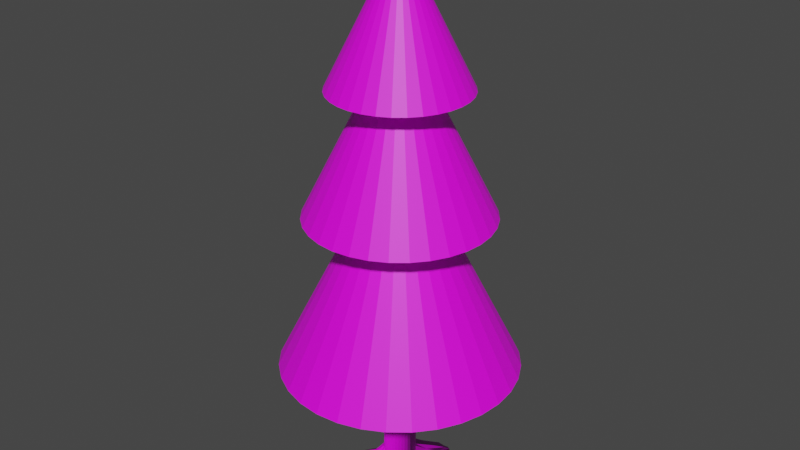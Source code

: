 # Source: tree.blend  (saved by Blender 2.92.15; exported with 4.5.12 LTS)
import bpy
from mathutils import Matrix  # noqa: F401  (used for matrix-valued properties, if any)

bpy.ops.wm.read_factory_settings(use_empty=True)
scene = bpy.context.scene
scene.name = 'Scene'

# ---- collections
col_collection = bpy.data.collections.new('Collection'); scene.collection.children.link(col_collection)

# ---- images (referenced by path relative to the original .blend; pixels are not part of the script)
import os
ASSET_DIR = os.environ.get("B2B_ASSET_DIR", "")  # directory of the original .blend (textures are referenced by path, not embedded)
HERE = os.path.dirname(os.path.abspath(__file__))  # packed textures are extracted next to this script under _unpacked/

def load_image(name, relpath, width, height, colorspace="sRGB"):
    """Load a texture the original file referenced (path relative to the .blend, or extracted next to this script)."""
    p = next((c for c in (os.path.join(HERE, relpath), os.path.join(ASSET_DIR, relpath)) if relpath and os.path.exists(c)), "")
    if p:
        img = bpy.data.images.load(p, check_existing=True)
        img.name = name
    else:  # same state as the original file: an image datablock whose file is absent (Cycles renders it pink)
        img = bpy.data.images.new(name, width, height)
        img.source = "FILE"
        img.filepath = "//" + (relpath or name)
    img.colorspace_settings.name = colorspace
    return img
img_material_001_base_color = load_image('Material.001 Base Color', 'treeTubeTexture.png', 1024, 1024, 'sRGB')
img_material_001_normal = load_image('Material.001 Normal', '', 1024, 1024, 'Non-Color')
img_material_002_base_color = load_image('Material.002 Base Color', 'treeeTexture.png', 1024, 1024, 'sRGB')

# ---- materials (node trees are filled in below, after node groups)
mat_material_001 = bpy.data.materials.new('Material.001')
mat_material_001.use_transparent_shadow = False
mat_material_002 = bpy.data.materials.new('Material.002')
mat_material_002.use_transparent_shadow = False

# ---- material node trees
mat_material_001.use_nodes = True; mat_material_001.node_tree.nodes.clear()
_N = mat_material_001.node_tree.nodes; _L = mat_material_001.node_tree.links
n0 = _N.new('ShaderNodeBsdfPrincipled'); n0.name = 'Principled BSDF'; n0.location = (10, 300)
n0.distribution = 'GGX'
n0.subsurface_method = 'BURLEY'
n0.inputs[3].default_value = 1.45
n0.inputs[27].default_value = (0.0, 0.0, 0.0, 1.0)
n0.inputs[28].default_value = 1.0
n1 = _N.new('ShaderNodeOutputMaterial'); n1.name = 'Material Output'; n1.location = (300, 300)
n2 = _N.new('ShaderNodeTexImage'); n2.name = 'Image Texture'; n2.location = (-280, 280)
n2.image = img_material_001_base_color
n3 = _N.new('ShaderNodeTexImage'); n3.name = 'Image Texture.001'; n3.location = (-480, -160)
n3.image = img_material_001_normal
n4 = _N.new('ShaderNodeNormalMap'); n4.name = 'Normal Map'; n4.location = (-190, -120)
_L.new(n0.outputs[0], n1.inputs[0])
_L.new(n2.outputs[0], n0.inputs[0])
_L.new(n3.outputs[0], n4.inputs[1])
_L.new(n4.outputs[0], n0.inputs[5])
n1.is_active_output = True
mat_material_002.use_nodes = True; mat_material_002.node_tree.nodes.clear()
_N = mat_material_002.node_tree.nodes; _L = mat_material_002.node_tree.links
n0 = _N.new('ShaderNodeBsdfPrincipled'); n0.name = 'Principled BSDF'; n0.location = (10, 300)
n0.distribution = 'GGX'
n0.subsurface_method = 'BURLEY'
n0.inputs[3].default_value = 1.45
n0.inputs[27].default_value = (0.0, 0.0, 0.0, 1.0)
n0.inputs[28].default_value = 1.0
n1 = _N.new('ShaderNodeOutputMaterial'); n1.name = 'Material Output'; n1.location = (300, 300)
n2 = _N.new('ShaderNodeTexImage'); n2.name = 'Image Texture'; n2.location = (-280, 280)
n2.image = img_material_002_base_color
_L.new(n0.outputs[0], n1.inputs[0])
_L.new(n2.outputs[0], n0.inputs[0])
n1.is_active_output = True

# ---- world
world_world = bpy.data.worlds.new('World'); scene.world = world_world
world_world.use_nodes = True; world_world.node_tree.nodes.clear()
_N = world_world.node_tree.nodes; _L = world_world.node_tree.links
n0 = _N.new('ShaderNodeOutputWorld'); n0.name = 'World Output'; n0.location = (300, 300)
n1 = _N.new('ShaderNodeBackground'); n1.name = 'Background'; n1.location = (10, 300)
n1.inputs[0].default_value = (0.05088, 0.05088, 0.05088, 1.0)
_L.new(n1.outputs[0], n0.inputs[0])
n0.is_active_output = True
world_world.color = (0.05088, 0.05088, 0.05088)
world_world.use_sun_shadow = False
world_world.sun_shadow_jitter_overblur = 0.0

# ---- meshes
me_cylinder = bpy.data.meshes.new('Cylinder')
me_cylinder.from_pydata([(1.231, 2.411, -1.0), (0.0, 1.0, 1.0), (1.465, 2.592, -1.0), (0.1951, 0.9808, 1.0), (1.789, 2.64, -1.0), (0.3827, 0.9239, 1.0), (1.962, 2.548, -1.0), (0.5556, 0.8315, 1.0), (2.114, 2.424, -1.0), (0.7071, 0.7071, 1.0), (0.8315, 0.5556, -1.0), (0.8315, 0.5556, 1.0), (0.9239, 0.3827, -1.0), (0.9239, 0.3827, 1.0), (0.9808, 0.1951, -1.0), (0.9808, 0.1951, 1.0), (1.316, -0.1031, -1.0), (1.0, 7.55e-08, 1.0), (2.558, -0.6103, -1.0), (0.9808, -0.1951, 1.0), (2.501, -0.7979, -1.0), (0.9239, -0.3827, 1.0), (1.547, -0.6587, -1.0), (0.8315, -0.5556, 1.0), (1.023, -0.8102, -1.0), (0.7071, -0.7071, 1.0), (0.5556, -0.8315, -1.0), (0.5556, -0.8315, 1.0), (0.3827, -0.9239, -1.0), (0.3827, -0.9239, 1.0), (0.6572, -2.611, -1.0), (0.1951, -0.9808, 1.0), (0.1076, -2.712, -1.0), (-3.258e-07, -1.0, 1.0), (-0.1941, -1.054, -1.0), (-0.1951, -0.9808, 1.0), (-0.5567, -1.222, -1.0), (-0.3827, -0.9239, 1.0), (-1.214, -1.419, -1.0), (-0.5556, -0.8315, 1.0), (-2.105, -1.639, -1.0), (-0.7071, -0.7071, 1.0), (-2.043, -1.453, -1.0), (-0.8315, -0.5556, 1.0), (-1.622, -1.008, -1.0), (-0.9239, -0.3827, 1.0), (-1.176, -0.4958, -1.0), (-0.9808, -0.1951, 1.0), (-1.0, 9.656e-07, -1.0), (-1.0, 9.656e-07, 1.0), (-0.9808, 0.1951, -1.0), (-0.9808, 0.1951, 1.0), (-0.9239, 0.3827, -1.0), (-0.9239, 0.3827, 1.0), (-3.061, 2.117, -1.0), (-0.8315, 0.5556, 1.0), (-2.679, 2.108, -1.0), (-0.7071, 0.7071, 1.0), (-0.5556, 0.8315, -1.0), (-0.5556, 0.8315, 1.0), (0.6173, 1.924, -1.0), (-0.3827, 0.9239, 1.0), (0.8049, 1.981, -1.0), (-0.1951, 0.9808, 1.0), (0.0, 1.0, -0.9218), (0.1951, 0.9808, -0.9218), (0.3827, 0.9239, -0.9218), (0.5556, 0.8315, -0.9218), (0.7071, 0.7071, -0.9218), (0.8315, 0.5556, -0.9218), (0.9239, 0.3827, -0.9218), (0.9808, 0.1951, -0.9218), (1.0, 7.55e-08, -0.9218), (0.9808, -0.1951, -0.9218), (0.9239, -0.3827, -0.9218), (0.8315, -0.5556, -0.9218), (0.7071, -0.7071, -0.9218), (0.5556, -0.8315, -0.9218), (0.3827, -0.9239, -0.9218), (0.1951, -0.9808, -0.9218), (-3.258e-07, -1.0, -0.9218), (-0.1951, -0.9808, -0.9218), (-0.3827, -0.9239, -0.9218), (-0.5556, -0.8315, -0.9218), (-0.7033, -0.7093, -0.9218), (-0.8276, -0.5577, -0.9218), (-0.9239, -0.3827, -0.9218), (-0.9808, -0.1951, -0.9218), (-1.0, 9.656e-07, -0.9218), (-0.9808, 0.1951, -0.9218), (-0.9239, 0.3827, -0.9218), (-0.8315, 0.5556, -0.9218), (-0.7071, 0.7071, -0.9218), (-0.5556, 0.8315, -0.9218), (-0.3827, 0.9239, -0.9218), (-0.1951, 0.9808, -0.9218), (0.9515, 1.82, -0.9574), (1.139, 1.763, -0.9574), (1.312, 1.67, -0.9574), (1.173, 1.255, -0.9667), (0.8315, 0.5556, -0.9609), (0.9239, 0.3827, -0.9609), (0.9808, 0.1951, -0.9609), (1.316, -0.1031, -0.9609), (1.351, -0.3637, -0.9623), (1.294, -0.5512, -0.9623), (1.394, -0.6605, -0.9675), (0.7071, -0.7071, -0.9609), (0.5556, -0.8315, -0.9609), (0.3827, -0.9239, -0.9609), (0.1951, -0.9808, -0.9609), (-3.258e-07, -1.0, -0.9609), (-0.1951, -0.9808, -0.9609), (-0.3827, -0.9239, -0.9609), (-0.7505, -0.9893, -0.9609), (-1.106, -1.019, -0.9609), (-1.23, -0.8674, -0.9609), (-1.119, -0.5405, -0.9609), (-0.9808, -0.1951, -0.9609), (-1.0, 9.656e-07, -0.9609), (-0.9808, 0.1951, -0.9609), (-0.9239, 0.3827, -0.9609), (-1.766, 1.189, -0.9601), (-1.642, 1.341, -0.9601), (-0.5556, 0.8315, -0.9609), (-0.3827, 0.9239, -0.9609), (0.2372, 1.488, -0.9559), (0.5565, 1.61, -0.9527), (1.426, 2.392, -0.9804), (1.613, 2.335, -0.9804), (1.786, 2.242, -0.9804), (1.752, 1.78, -0.9863), (0.8315, 0.5556, -0.9804), (0.9239, 0.3827, -0.9804), (0.9808, 0.1951, -0.9804), (1.316, -0.1031, -0.9804), (2.051, -0.4218, -0.9823), (1.994, -0.6094, -0.9823), (1.547, -0.6587, -0.9804), (1.023, -0.8102, -0.9804), (0.5556, -0.8315, -0.9804), (0.3827, -0.9239, -0.9804), (0.4293, -1.994, -0.9804), (0.2342, -2.013, -0.9804), (-0.1951, -0.9808, -0.9804), (-0.5776, -1.082, -0.9804), (-1.111, -1.166, -0.9804), (-2.105, -1.639, -0.9804), (-2.043, -1.453, -0.9804), (-1.622, -1.008, -0.9804), (-1.176, -0.4958, -0.9804), (-1.0, 9.656e-07, -0.9804), (-0.9808, 0.1951, -0.9804), (-0.9239, 0.3827, -0.9804), (-2.286, 1.539, -0.9804), (-2.161, 1.691, -0.9804), (-0.5556, 0.8315, -0.9804), (0.6173, 1.924, -0.9804), (0.8049, 1.981, -0.9804), (1.231, 2.411, -0.9804)], [], [(64, 1, 3, 65), (65, 3, 5, 66), (66, 5, 7, 67), (67, 7, 9, 68), (68, 9, 11, 69), (69, 11, 13, 70), (70, 13, 15, 71), (71, 15, 17, 72), (72, 17, 19, 73), (73, 19, 21, 74), (74, 21, 23, 75), (75, 23, 25, 76), (76, 25, 27, 77), (77, 27, 29, 78), (78, 29, 31, 79), (79, 31, 33, 80), (80, 33, 35, 81), (81, 35, 37, 82), (82, 37, 39, 83), (83, 39, 41, 84), (84, 41, 43, 85), (85, 43, 45, 86), (86, 45, 47, 87), (87, 47, 49, 88), (88, 49, 51, 89), (89, 51, 53, 90), (90, 53, 55, 91), (91, 55, 57, 92), (92, 57, 59, 93), (93, 59, 61, 94), (3, 1, 63, 61, 59, 57, 55, 53, 51, 49, 47, 45, 43, 41, 39, 37, 35, 33, 31, 29, 27, 25, 23, 21, 19, 17, 15, 13, 11, 9, 7, 5), (94, 61, 63, 95), (95, 63, 1, 64), (0, 2, 4, 6, 8, 10, 12, 14, 16, 18, 20, 22, 24, 26, 28, 30, 32, 34, 36, 38, 40, 42, 44, 46, 48, 50, 52, 54, 56, 58, 60, 62), (126, 95, 64, 127), (125, 94, 95, 126), (124, 93, 94, 125), (123, 92, 93, 124), (122, 91, 92, 123), (121, 90, 91, 122), (120, 89, 90, 121), (119, 88, 89, 120), (118, 87, 88, 119), (117, 86, 87, 118), (116, 85, 86, 117), (115, 84, 85, 116), (114, 83, 84, 115), (113, 82, 83, 114), (112, 81, 82, 113), (111, 80, 81, 112), (110, 79, 80, 111), (109, 78, 79, 110), (108, 77, 78, 109), (107, 76, 77, 108), (106, 75, 76, 107), (105, 74, 75, 106), (104, 73, 74, 105), (103, 72, 73, 104), (102, 71, 72, 103), (101, 70, 71, 102), (100, 69, 70, 101), (99, 68, 69, 100), (98, 67, 68, 99), (97, 66, 67, 98), (96, 65, 66, 97), (127, 64, 65, 96), (159, 127, 96, 128), (128, 96, 97, 129), (129, 97, 98, 130), (130, 98, 99, 131), (131, 99, 100, 132), (132, 100, 101, 133), (133, 101, 102, 134), (134, 102, 103, 135), (135, 103, 104, 136), (136, 104, 105, 137), (137, 105, 106, 138), (138, 106, 107, 139), (139, 107, 108, 140), (140, 108, 109, 141), (141, 109, 110, 142), (142, 110, 111, 143), (143, 111, 112, 144), (144, 112, 113, 145), (145, 113, 114, 146), (146, 114, 115, 147), (147, 115, 116, 148), (148, 116, 117, 149), (149, 117, 118, 150), (150, 118, 119, 151), (151, 119, 120, 152), (152, 120, 121, 153), (153, 121, 122, 154), (154, 122, 123, 155), (155, 123, 124, 156), (156, 124, 125, 157), (157, 125, 126, 158), (158, 126, 127, 159), (62, 158, 159, 0), (60, 157, 158, 62), (58, 156, 157, 60), (56, 155, 156, 58), (54, 154, 155, 56), (52, 153, 154, 54), (50, 152, 153, 52), (48, 151, 152, 50), (46, 150, 151, 48), (44, 149, 150, 46), (42, 148, 149, 44), (40, 147, 148, 42), (38, 146, 147, 40), (36, 145, 146, 38), (34, 144, 145, 36), (32, 143, 144, 34), (30, 142, 143, 32), (28, 141, 142, 30), (26, 140, 141, 28), (24, 139, 140, 26), (22, 138, 139, 24), (20, 137, 138, 22), (18, 136, 137, 20), (16, 135, 136, 18), (14, 134, 135, 16), (12, 133, 134, 14), (10, 132, 133, 12), (8, 131, 132, 10), (6, 130, 131, 8), (4, 129, 130, 6), (2, 128, 129, 4), (0, 159, 128, 2)])
_uv = me_cylinder.uv_layers.new(name='UVMap')
_uv.uv.foreach_set('vector', [1.0, 0.5196, 1.0, 1.0, 0.9688, 1.0, 0.9688, 0.5196, 0.9688, 0.5196, 0.9688, 1.0, 0.9375, 1.0, 0.9375, 0.5196, 0.9375, 0.5196, 0.9375, 1.0, 0.9062, 1.0, 0.9062, 0.5196, 0.9062, 0.5196, 0.9062, 1.0, 0.875, 1.0, 0.875, 0.5196, 0.875, 0.5196, 0.875, 1.0, 0.8438, 1.0, 0.8438, 0.5196, 0.8438, 0.5196, 0.8438, 1.0, 0.8125, 1.0, 0.8125, 0.5196, 0.8125, 0.5196, 0.8125, 1.0, 0.7812, 1.0, 0.7812, 0.5196, 0.7812, 0.5196, 0.7812, 1.0, 0.75, 1.0, 0.75, 0.5196, 0.75, 0.5196, 0.75, 1.0, 0.7188, 1.0, 0.7188, 0.5196, 0.7188, 0.5196, 0.7188, 1.0, 0.6875, 1.0, 0.6875, 0.5196, 0.6875, 0.5196, 0.6875, 1.0, 0.6562, 1.0, 0.6562, 0.5196, 0.6562, 0.5196, 0.6562, 1.0, 0.625, 1.0, 0.625, 0.5196, 0.625, 0.5196, 0.625, 1.0, 0.5938, 1.0, 0.5938, 0.5196, 0.5938, 0.5196, 0.5938, 1.0, 0.5625, 1.0, 0.5625, 0.5196, 0.5625, 0.5196, 0.5625, 1.0, 0.5312, 1.0, 0.5312, 0.5196, 0.5312, 0.5196, 0.5312, 1.0, 0.5, 1.0, 0.5, 0.5196, 0.5, 0.5196, 0.5, 1.0, 0.4688, 1.0, 0.4688, 0.5196, 0.4688, 0.5196, 0.4688, 1.0, 0.4375, 1.0, 0.4375, 0.5196, 0.4375, 0.5196, 0.4375, 1.0, 0.4062, 1.0, 0.4062, 0.5196, 0.4062, 0.5196, 0.4062, 1.0, 0.375, 1.0, 0.375, 0.5196, 0.375, 0.5196, 0.375, 1.0, 0.3438, 1.0, 0.3438, 0.5196, 0.3438, 0.5196, 0.3438, 1.0, 0.3125, 1.0, 0.3125, 0.5196, 0.3125, 0.5196, 0.3125, 1.0, 0.2812, 1.0, 0.2812, 0.5196, 0.2812, 0.5196, 0.2812, 1.0, 0.25, 1.0, 0.25, 0.5196, 0.25, 0.5196, 0.25, 1.0, 0.2188, 1.0, 0.2188, 0.5196, 0.2188, 0.5196, 0.2188, 1.0, 0.1875, 1.0, 0.1875, 0.5196, 0.1875, 0.5196, 0.1875, 1.0, 0.1562, 1.0, 0.1562, 0.5196, 0.1562, 0.5196, 0.1562, 1.0, 0.125, 1.0, 0.125, 0.5196, 0.125, 0.5196, 0.125, 1.0, 0.09375, 1.0, 0.09375, 0.5196, 0.09375, 0.5196, 0.09375, 1.0, 0.0625, 1.0, 0.0625, 0.5196, 0.2968, 0.4854, 0.25, 0.49, 0.2032, 0.4854, 0.1582, 0.4717, 0.1167, 0.4496, 0.08029, 0.4197, 0.05045, 0.3833, 0.02827, 0.3418, 0.01461, 0.2968, 0.01, 0.25, 0.01461, 0.2032, 0.02827, 0.1582, 0.05045, 0.1167, 0.08029, 0.08029, 0.1167, 0.05045, 0.1582, 0.02827, 0.2032, 0.01461, 0.25, 0.01, 0.2968, 0.01461, 0.3418, 0.02827, 0.3833, 0.05045, 0.4197, 0.08029, 0.4496, 0.1167, 0.4717, 0.1582, 0.4854, 0.2032, 0.49, 0.25, 0.4854, 0.2968, 0.4717, 0.3418, 0.4496, 0.3833, 0.4197, 0.4197, 0.3833, 0.4496, 0.3418, 0.4717, 0.0625, 0.5196, 0.0625, 1.0, 0.03125, 1.0, 0.03125, 0.5196, 0.03125, 0.5196, 0.03125, 1.0, 0.0, 1.0, 0.0, 0.5196, 0.75, 0.49, 0.7968, 0.4854, 0.8418, 0.4717, 0.8833, 0.4496, 0.9197, 0.4197, 0.9496, 0.3833, 0.9717, 0.3418, 0.9854, 0.2968, 0.99, 0.25, 0.9854, 0.2032, 0.9717, 0.1582, 0.9496, 0.1167, 0.9197, 0.08029, 0.8833, 0.05045, 0.8418, 0.02827, 0.7968, 0.01461, 0.75, 0.01, 0.7032, 0.01461, 0.6582, 0.02827, 0.6167, 0.05045, 0.5803, 0.08029, 0.5504, 0.1167, 0.5283, 0.1582, 0.5146, 0.2032, 0.51, 0.25, 0.5146, 0.2968, 0.5283, 0.3418, 0.5504, 0.3833, 0.5803, 0.4197, 0.6167, 0.4496, 0.6582, 0.4717, 0.7032, 0.4854, 0.03125, 0.5098, 0.03125, 0.5196, 0.0, 0.5196, 0.0, 0.5098, 0.0625, 0.5098, 0.0625, 0.5196, 0.03125, 0.5196, 0.03125, 0.5098, 0.09375, 0.5098, 0.09375, 0.5196, 0.0625, 0.5196, 0.0625, 0.5098, 0.125, 0.5098, 0.125, 0.5196, 0.09375, 0.5196, 0.09375, 0.5098, 0.1562, 0.5098, 0.1562, 0.5196, 0.125, 0.5196, 0.125, 0.5098, 0.1875, 0.5098, 0.1875, 0.5196, 0.1562, 0.5196, 0.1562, 0.5098, 0.2188, 0.5098, 0.2188, 0.5196, 0.1875, 0.5196, 0.1875, 0.5098, 0.25, 0.5098, 0.25, 0.5196, 0.2188, 0.5196, 0.2188, 0.5098, 0.2812, 0.5098, 0.2812, 0.5196, 0.25, 0.5196, 0.25, 0.5098, 0.3125, 0.5098, 0.3125, 0.5196, 0.2812, 0.5196, 0.2812, 0.5098, 0.3438, 0.5098, 0.3438, 0.5196, 0.3125, 0.5196, 0.3125, 0.5098, 0.375, 0.5098, 0.375, 0.5196, 0.3438, 0.5196, 0.3438, 0.5098, 0.4062, 0.5098, 0.4062, 0.5196, 0.375, 0.5196, 0.375, 0.5098, 0.4375, 0.5098, 0.4375, 0.5196, 0.4062, 0.5196, 0.4062, 0.5098, 0.4688, 0.5098, 0.4688, 0.5196, 0.4375, 0.5196, 0.4375, 0.5098, 0.5, 0.5098, 0.5, 0.5196, 0.4688, 0.5196, 0.4688, 0.5098, 0.5312, 0.5098, 0.5312, 0.5196, 0.5, 0.5196, 0.5, 0.5098, 0.5625, 0.5098, 0.5625, 0.5196, 0.5312, 0.5196, 0.5312, 0.5098, 0.5938, 0.5098, 0.5938, 0.5196, 0.5625, 0.5196, 0.5625, 0.5098, 0.625, 0.5098, 0.625, 0.5196, 0.5938, 0.5196, 0.5938, 0.5098, 0.6562, 0.5098, 0.6562, 0.5196, 0.625, 0.5196, 0.625, 0.5098, 0.6875, 0.5098, 0.6875, 0.5196, 0.6562, 0.5196, 0.6562, 0.5098, 0.7188, 0.5098, 0.7188, 0.5196, 0.6875, 0.5196, 0.6875, 0.5098, 0.75, 0.5098, 0.75, 0.5196, 0.7188, 0.5196, 0.7188, 0.5098, 0.7812, 0.5098, 0.7812, 0.5196, 0.75, 0.5196, 0.75, 0.5098, 0.8125, 0.5098, 0.8125, 0.5196, 0.7812, 0.5196, 0.7812, 0.5098, 0.8438, 0.5098, 0.8438, 0.5196, 0.8125, 0.5196, 0.8125, 0.5098, 0.875, 0.5098, 0.875, 0.5196, 0.8438, 0.5196, 0.8438, 0.5098, 0.9062, 0.5098, 0.9062, 0.5196, 0.875, 0.5196, 0.875, 0.5098, 0.9375, 0.5098, 0.9375, 0.5196, 0.9062, 0.5196, 0.9062, 0.5098, 0.9688, 0.5098, 0.9688, 0.5196, 0.9375, 0.5196, 0.9375, 0.5098, 1.0, 0.5098, 1.0, 0.5196, 0.9688, 0.5196, 0.9688, 0.5098, 1.0, 0.5049, 1.0, 0.5098, 0.9688, 0.5098, 0.9688, 0.5049, 0.9688, 0.5049, 0.9688, 0.5098, 0.9375, 0.5098, 0.9375, 0.5049, 0.9375, 0.5049, 0.9375, 0.5098, 0.9062, 0.5098, 0.9062, 0.5049, 0.9062, 0.5049, 0.9062, 0.5098, 0.875, 0.5098, 0.875, 0.5049, 0.875, 0.5049, 0.875, 0.5098, 0.8438, 0.5098, 0.8438, 0.5049, 0.8438, 0.5049, 0.8438, 0.5098, 0.8125, 0.5098, 0.8125, 0.5049, 0.8125, 0.5049, 0.8125, 0.5098, 0.7812, 0.5098, 0.7812, 0.5049, 0.7812, 0.5049, 0.7812, 0.5098, 0.75, 0.5098, 0.75, 0.5049, 0.75, 0.5049, 0.75, 0.5098, 0.7188, 0.5098, 0.7188, 0.5049, 0.7188, 0.5049, 0.7188, 0.5098, 0.6875, 0.5098, 0.6875, 0.5049, 0.6875, 0.5049, 0.6875, 0.5098, 0.6562, 0.5098, 0.6562, 0.5049, 0.6562, 0.5049, 0.6562, 0.5098, 0.625, 0.5098, 0.625, 0.5049, 0.625, 0.5049, 0.625, 0.5098, 0.5938, 0.5098, 0.5938, 0.5049, 0.5938, 0.5049, 0.5938, 0.5098, 0.5625, 0.5098, 0.5625, 0.5049, 0.5625, 0.5049, 0.5625, 0.5098, 0.5312, 0.5098, 0.5312, 0.5049, 0.5312, 0.5049, 0.5312, 0.5098, 0.5, 0.5098, 0.5, 0.5049, 0.5, 0.5049, 0.5, 0.5098, 0.4688, 0.5098, 0.4688, 0.5049, 0.4688, 0.5049, 0.4688, 0.5098, 0.4375, 0.5098, 0.4375, 0.5049, 0.4375, 0.5049, 0.4375, 0.5098, 0.4062, 0.5098, 0.4062, 0.5049, 0.4062, 0.5049, 0.4062, 0.5098, 0.375, 0.5098, 0.375, 0.5049, 0.375, 0.5049, 0.375, 0.5098, 0.3438, 0.5098, 0.3438, 0.5049, 0.3438, 0.5049, 0.3438, 0.5098, 0.3125, 0.5098, 0.3125, 0.5049, 0.3125, 0.5049, 0.3125, 0.5098, 0.2812, 0.5098, 0.2812, 0.5049, 0.2812, 0.5049, 0.2812, 0.5098, 0.25, 0.5098, 0.25, 0.5049, 0.25, 0.5049, 0.25, 0.5098, 0.2188, 0.5098, 0.2188, 0.5049, 0.2188, 0.5049, 0.2188, 0.5098, 0.1875, 0.5098, 0.1875, 0.5049, 0.1875, 0.5049, 0.1875, 0.5098, 0.1562, 0.5098, 0.1562, 0.5049, 0.1562, 0.5049, 0.1562, 0.5098, 0.125, 0.5098, 0.125, 0.5049, 0.125, 0.5049, 0.125, 0.5098, 0.09375, 0.5098, 0.09375, 0.5049, 0.09375, 0.5049, 0.09375, 0.5098, 0.0625, 0.5098, 0.0625, 0.5049, 0.0625, 0.5049, 0.0625, 0.5098, 0.03125, 0.5098, 0.03125, 0.5049, 0.03125, 0.5049, 0.03125, 0.5098, 0.0, 0.5098, 0.0, 0.5049, 0.03125, 0.5, 0.03125, 0.5049, 0.0, 0.5049, 0.0, 0.5, 0.0625, 0.5, 0.0625, 0.5049, 0.03125, 0.5049, 0.03125, 0.5, 0.09375, 0.5, 0.09375, 0.5049, 0.0625, 0.5049, 0.0625, 0.5, 0.125, 0.5, 0.125, 0.5049, 0.09375, 0.5049, 0.09375, 0.5, 0.1562, 0.5, 0.1562, 0.5049, 0.125, 0.5049, 0.125, 0.5, 0.1875, 0.5, 0.1875, 0.5049, 0.1562, 0.5049, 0.1562, 0.5, 0.2188, 0.5, 0.2188, 0.5049, 0.1875, 0.5049, 0.1875, 0.5, 0.25, 0.5, 0.25, 0.5049, 0.2188, 0.5049, 0.2188, 0.5, 0.2812, 0.5, 0.2812, 0.5049, 0.25, 0.5049, 0.25, 0.5, 0.3125, 0.5, 0.3125, 0.5049, 0.2812, 0.5049, 0.2812, 0.5, 0.3438, 0.5, 0.3438, 0.5049, 0.3125, 0.5049, 0.3125, 0.5, 0.375, 0.5, 0.375, 0.5049, 0.3438, 0.5049, 0.3438, 0.5, 0.4062, 0.5, 0.4062, 0.5049, 0.375, 0.5049, 0.375, 0.5, 0.4375, 0.5, 0.4375, 0.5049, 0.4062, 0.5049, 0.4062, 0.5, 0.4688, 0.5, 0.4688, 0.5049, 0.4375, 0.5049, 0.4375, 0.5, 0.5, 0.5, 0.5, 0.5049, 0.4688, 0.5049, 0.4688, 0.5, 0.5312, 0.5, 0.5312, 0.5049, 0.5, 0.5049, 0.5, 0.5, 0.5625, 0.5, 0.5625, 0.5049, 0.5312, 0.5049, 0.5312, 0.5, 0.5938, 0.5, 0.5938, 0.5049, 0.5625, 0.5049, 0.5625, 0.5, 0.625, 0.5, 0.625, 0.5049, 0.5938, 0.5049, 0.5938, 0.5, 0.6562, 0.5, 0.6562, 0.5049, 0.625, 0.5049, 0.625, 0.5, 0.6875, 0.5, 0.6875, 0.5049, 0.6562, 0.5049, 0.6562, 0.5, 0.7188, 0.5, 0.7188, 0.5049, 0.6875, 0.5049, 0.6875, 0.5, 0.75, 0.5, 0.75, 0.5049, 0.7188, 0.5049, 0.7188, 0.5, 0.7812, 0.5, 0.7812, 0.5049, 0.75, 0.5049, 0.75, 0.5, 0.8125, 0.5, 0.8125, 0.5049, 0.7812, 0.5049, 0.7812, 0.5, 0.8438, 0.5, 0.8438, 0.5049, 0.8125, 0.5049, 0.8125, 0.5, 0.875, 0.5, 0.875, 0.5049, 0.8438, 0.5049, 0.8438, 0.5, 0.9062, 0.5, 0.9062, 0.5049, 0.875, 0.5049, 0.875, 0.5, 0.9375, 0.5, 0.9375, 0.5049, 0.9062, 0.5049, 0.9062, 0.5, 0.9688, 0.5, 0.9688, 0.5049, 0.9375, 0.5049, 0.9375, 0.5, 1.0, 0.5, 1.0, 0.5049, 0.9688, 0.5049, 0.9688, 0.5])
me_cylinder.materials.append(mat_material_001)
me_cylinder.use_remesh_fix_poles = True
me_cylinder.use_remesh_preserve_attributes = False
me_cylinder.use_mirror_vertex_groups = False
me_cylinder.update()
me_cone_002 = bpy.data.meshes.new('Cone.002')
me_cone_002.from_pydata([(0.0, 1.0, -1.0), (0.1951, 0.9808, -1.0), (0.3827, 0.9239, -1.0), (0.5556, 0.8315, -1.0), (0.7071, 0.7071, -1.0), (0.8315, 0.5556, -1.0), (0.9239, 0.3827, -1.0), (0.9808, 0.1951, -1.0), (1.0, 7.55e-08, -1.0), (0.9808, -0.1951, -1.0), (0.9239, -0.3827, -1.0), (0.8315, -0.5556, -1.0), (0.7071, -0.7071, -1.0), (0.5556, -0.8315, -1.0), (0.3827, -0.9239, -1.0), (0.1951, -0.9808, -1.0), (-3.258e-07, -1.0, -1.0), (-0.1951, -0.9808, -1.0), (-0.3827, -0.9239, -1.0), (-0.5556, -0.8315, -1.0), (-0.7071, -0.7071, -1.0), (-0.8315, -0.5556, -1.0), (-0.9239, -0.3827, -1.0), (-0.9808, -0.1951, -1.0), (-1.0, 9.656e-07, -1.0), (-0.9808, 0.1951, -1.0), (-0.9239, 0.3827, -1.0), (-0.8315, 0.5556, -1.0), (-0.7071, 0.7071, -1.0), (-0.5556, 0.8315, -1.0), (-0.3827, 0.9239, -1.0), (-0.1951, 0.9808, -1.0), (0.0, 0.0, 1.0), (0.0, 1.755, -5.135), (0.3423, 1.721, -5.135), (0.6715, 1.621, -5.135), (0.9749, 1.459, -5.135), (1.241, 1.241, -5.135), (1.459, 0.9749, -5.135), (1.621, 0.6715, -5.135), (1.721, 0.3423, -5.135), (1.755, 1.325e-07, -5.135), (1.721, -0.3423, -5.135), (1.621, -0.6715, -5.135), (1.459, -0.9749, -5.135), (1.241, -1.241, -5.135), (0.9749, -1.459, -5.135), (0.6715, -1.621, -5.135), (0.3423, -1.721, -5.135), (-5.718e-07, -1.755, -5.135), (-0.3423, -1.721, -5.135), (-0.6715, -1.621, -5.135), (-0.9749, -1.459, -5.135), (-1.241, -1.241, -5.135), (-1.459, -0.9749, -5.135), (-1.621, -0.6715, -5.135), (-1.721, -0.3423, -5.135), (-1.755, 1.694e-06, -5.135), (-1.721, 0.3423, -5.135), (-1.621, 0.6715, -5.135), (-1.459, 0.9749, -5.135), (-1.241, 1.241, -5.135), (-0.9749, 1.459, -5.135), (-0.6715, 1.621, -5.135), (-0.3423, 1.721, -5.135), (0.0, 0.0, -1.626), (0.0, 1.356, -2.805), (0.2646, 1.33, -2.805), (0.519, 1.253, -2.805), (0.7535, 1.128, -2.805), (0.959, 0.959, -2.805), (1.128, 0.7535, -2.805), (1.253, 0.519, -2.805), (1.33, 0.2646, -2.805), (1.356, 1.024e-07, -2.805), (1.33, -0.2646, -2.805), (1.253, -0.519, -2.805), (1.128, -0.7535, -2.805), (0.959, -0.959, -2.805), (0.7535, -1.128, -2.805), (0.519, -1.253, -2.805), (0.2646, -1.33, -2.805), (-4.419e-07, -1.356, -2.805), (-0.2646, -1.33, -2.805), (-0.519, -1.253, -2.805), (-0.7535, -1.128, -2.805), (-0.959, -0.959, -2.805), (-1.128, -0.7535, -2.805), (-1.253, -0.519, -2.805), (-1.33, -0.2646, -2.805), (-1.356, 1.31e-06, -2.805), (-1.33, 0.2646, -2.805), (-1.253, 0.519, -2.805), (-1.128, 0.7535, -2.805), (-0.959, 0.959, -2.805), (-0.7535, 1.128, -2.805), (-0.519, 1.253, -2.805), (-0.2646, 1.33, -2.805), (0.0, 0.0, -0.09248)], [], [(0, 32, 1), (1, 32, 2), (2, 32, 3), (3, 32, 4), (4, 32, 5), (5, 32, 6), (6, 32, 7), (7, 32, 8), (8, 32, 9), (9, 32, 10), (10, 32, 11), (11, 32, 12), (12, 32, 13), (13, 32, 14), (14, 32, 15), (15, 32, 16), (16, 32, 17), (17, 32, 18), (18, 32, 19), (19, 32, 20), (20, 32, 21), (21, 32, 22), (22, 32, 23), (23, 32, 24), (24, 32, 25), (25, 32, 26), (26, 32, 27), (27, 32, 28), (28, 32, 29), (29, 32, 30), (0, 1, 2, 3, 4, 5, 6, 7, 8, 9, 10, 11, 12, 13, 14, 15, 16, 17, 18, 19, 20, 21, 22, 23, 24, 25, 26, 27, 28, 29, 30, 31), (30, 32, 31), (31, 32, 0), (33, 65, 34), (34, 65, 35), (35, 65, 36), (36, 65, 37), (37, 65, 38), (38, 65, 39), (39, 65, 40), (40, 65, 41), (41, 65, 42), (42, 65, 43), (43, 65, 44), (44, 65, 45), (45, 65, 46), (46, 65, 47), (47, 65, 48), (48, 65, 49), (49, 65, 50), (50, 65, 51), (51, 65, 52), (52, 65, 53), (53, 65, 54), (54, 65, 55), (55, 65, 56), (56, 65, 57), (57, 65, 58), (58, 65, 59), (59, 65, 60), (60, 65, 61), (61, 65, 62), (62, 65, 63), (33, 34, 35, 36, 37, 38, 39, 40, 41, 42, 43, 44, 45, 46, 47, 48, 49, 50, 51, 52, 53, 54, 55, 56, 57, 58, 59, 60, 61, 62, 63, 64), (63, 65, 64), (64, 65, 33), (66, 98, 67), (67, 98, 68), (68, 98, 69), (69, 98, 70), (70, 98, 71), (71, 98, 72), (72, 98, 73), (73, 98, 74), (74, 98, 75), (75, 98, 76), (76, 98, 77), (77, 98, 78), (78, 98, 79), (79, 98, 80), (80, 98, 81), (81, 98, 82), (82, 98, 83), (83, 98, 84), (84, 98, 85), (85, 98, 86), (86, 98, 87), (87, 98, 88), (88, 98, 89), (89, 98, 90), (90, 98, 91), (91, 98, 92), (92, 98, 93), (93, 98, 94), (94, 98, 95), (95, 98, 96), (66, 67, 68, 69, 70, 71, 72, 73, 74, 75, 76, 77, 78, 79, 80, 81, 82, 83, 84, 85, 86, 87, 88, 89, 90, 91, 92, 93, 94, 95, 96, 97), (96, 98, 97), (97, 98, 66)])
_uv = me_cone_002.uv_layers.new(name='UVMap')
_uv.uv.foreach_set('vector', [0.25, 0.49, 0.25, 0.25, 0.2968, 0.4854, 0.2968, 0.4854, 0.25, 0.25, 0.3418, 0.4717, 0.3418, 0.4717, 0.25, 0.25, 0.3833, 0.4496, 0.3833, 0.4496, 0.25, 0.25, 0.4197, 0.4197, 0.4197, 0.4197, 0.25, 0.25, 0.4496, 0.3833, 0.4496, 0.3833, 0.25, 0.25, 0.4717, 0.3418, 0.4717, 0.3418, 0.25, 0.25, 0.4854, 0.2968, 0.4854, 0.2968, 0.25, 0.25, 0.49, 0.25, 0.49, 0.25, 0.25, 0.25, 0.4854, 0.2032, 0.4854, 0.2032, 0.25, 0.25, 0.4717, 0.1582, 0.4717, 0.1582, 0.25, 0.25, 0.4496, 0.1167, 0.4496, 0.1167, 0.25, 0.25, 0.4197, 0.08029, 0.4197, 0.08029, 0.25, 0.25, 0.3833, 0.05045, 0.3833, 0.05045, 0.25, 0.25, 0.3418, 0.02827, 0.3418, 0.02827, 0.25, 0.25, 0.2968, 0.01461, 0.2968, 0.01461, 0.25, 0.25, 0.25, 0.01, 0.25, 0.01, 0.25, 0.25, 0.2032, 0.01461, 0.2032, 0.01461, 0.25, 0.25, 0.1582, 0.02827, 0.1582, 0.02827, 0.25, 0.25, 0.1167, 0.05045, 0.1167, 0.05045, 0.25, 0.25, 0.08029, 0.08029, 0.08029, 0.08029, 0.25, 0.25, 0.05045, 0.1167, 0.05045, 0.1167, 0.25, 0.25, 0.02827, 0.1582, 0.02827, 0.1582, 0.25, 0.25, 0.01461, 0.2032, 0.01461, 0.2032, 0.25, 0.25, 0.01, 0.25, 0.01, 0.25, 0.25, 0.25, 0.01461, 0.2968, 0.01461, 0.2968, 0.25, 0.25, 0.02827, 0.3418, 0.02827, 0.3418, 0.25, 0.25, 0.05045, 0.3833, 0.05045, 0.3833, 0.25, 0.25, 0.08029, 0.4197, 0.08029, 0.4197, 0.25, 0.25, 0.1167, 0.4496, 0.1167, 0.4496, 0.25, 0.25, 0.1582, 0.4717, 0.75, 0.49, 0.7968, 0.4854, 0.8418, 0.4717, 0.8833, 0.4496, 0.9197, 0.4197, 0.9496, 0.3833, 0.9717, 0.3418, 0.9854, 0.2968, 0.99, 0.25, 0.9854, 0.2032, 0.9717, 0.1582, 0.9496, 0.1167, 0.9197, 0.08029, 0.8833, 0.05045, 0.8418, 0.02827, 0.7968, 0.01461, 0.75, 0.01, 0.7032, 0.01461, 0.6582, 0.02827, 0.6167, 0.05045, 0.5803, 0.08029, 0.5504, 0.1167, 0.5283, 0.1582, 0.5146, 0.2032, 0.51, 0.25, 0.5146, 0.2968, 0.5283, 0.3418, 0.5504, 0.3833, 0.5803, 0.4197, 0.6167, 0.4496, 0.6582, 0.4717, 0.7032, 0.4854, 0.1582, 0.4717, 0.25, 0.25, 0.2032, 0.4854, 0.2032, 0.4854, 0.25, 0.25, 0.25, 0.49, 0.25, 0.49, 0.25, 0.25, 0.2968, 0.4854, 0.2968, 0.4854, 0.25, 0.25, 0.3418, 0.4717, 0.3418, 0.4717, 0.25, 0.25, 0.3833, 0.4496, 0.3833, 0.4496, 0.25, 0.25, 0.4197, 0.4197, 0.4197, 0.4197, 0.25, 0.25, 0.4496, 0.3833, 0.4496, 0.3833, 0.25, 0.25, 0.4717, 0.3418, 0.4717, 0.3418, 0.25, 0.25, 0.4854, 0.2968, 0.4854, 0.2968, 0.25, 0.25, 0.49, 0.25, 0.49, 0.25, 0.25, 0.25, 0.4854, 0.2032, 0.4854, 0.2032, 0.25, 0.25, 0.4717, 0.1582, 0.4717, 0.1582, 0.25, 0.25, 0.4496, 0.1167, 0.4496, 0.1167, 0.25, 0.25, 0.4197, 0.08029, 0.4197, 0.08029, 0.25, 0.25, 0.3833, 0.05045, 0.3833, 0.05045, 0.25, 0.25, 0.3418, 0.02827, 0.3418, 0.02827, 0.25, 0.25, 0.2968, 0.01461, 0.2968, 0.01461, 0.25, 0.25, 0.25, 0.01, 0.25, 0.01, 0.25, 0.25, 0.2032, 0.01461, 0.2032, 0.01461, 0.25, 0.25, 0.1582, 0.02827, 0.1582, 0.02827, 0.25, 0.25, 0.1167, 0.05045, 0.1167, 0.05045, 0.25, 0.25, 0.08029, 0.08029, 0.08029, 0.08029, 0.25, 0.25, 0.05045, 0.1167, 0.05045, 0.1167, 0.25, 0.25, 0.02827, 0.1582, 0.02827, 0.1582, 0.25, 0.25, 0.01461, 0.2032, 0.01461, 0.2032, 0.25, 0.25, 0.01, 0.25, 0.01, 0.25, 0.25, 0.25, 0.01461, 0.2968, 0.01461, 0.2968, 0.25, 0.25, 0.02827, 0.3418, 0.02827, 0.3418, 0.25, 0.25, 0.05045, 0.3833, 0.05045, 0.3833, 0.25, 0.25, 0.08029, 0.4197, 0.08029, 0.4197, 0.25, 0.25, 0.1167, 0.4496, 0.1167, 0.4496, 0.25, 0.25, 0.1582, 0.4717, 0.75, 0.49, 0.7968, 0.4854, 0.8418, 0.4717, 0.8833, 0.4496, 0.9197, 0.4197, 0.9496, 0.3833, 0.9717, 0.3418, 0.9854, 0.2968, 0.99, 0.25, 0.9854, 0.2032, 0.9717, 0.1582, 0.9496, 0.1167, 0.9197, 0.08029, 0.8833, 0.05045, 0.8418, 0.02827, 0.7968, 0.01461, 0.75, 0.01, 0.7032, 0.01461, 0.6582, 0.02827, 0.6167, 0.05045, 0.5803, 0.08029, 0.5504, 0.1167, 0.5283, 0.1582, 0.5146, 0.2032, 0.51, 0.25, 0.5146, 0.2968, 0.5283, 0.3418, 0.5504, 0.3833, 0.5803, 0.4197, 0.6167, 0.4496, 0.6582, 0.4717, 0.7032, 0.4854, 0.1582, 0.4717, 0.25, 0.25, 0.2032, 0.4854, 0.2032, 0.4854, 0.25, 0.25, 0.25, 0.49, 0.25, 0.49, 0.25, 0.25, 0.2968, 0.4854, 0.2968, 0.4854, 0.25, 0.25, 0.3418, 0.4717, 0.3418, 0.4717, 0.25, 0.25, 0.3833, 0.4496, 0.3833, 0.4496, 0.25, 0.25, 0.4197, 0.4197, 0.4197, 0.4197, 0.25, 0.25, 0.4496, 0.3833, 0.4496, 0.3833, 0.25, 0.25, 0.4717, 0.3418, 0.4717, 0.3418, 0.25, 0.25, 0.4854, 0.2968, 0.4854, 0.2968, 0.25, 0.25, 0.49, 0.25, 0.49, 0.25, 0.25, 0.25, 0.4854, 0.2032, 0.4854, 0.2032, 0.25, 0.25, 0.4717, 0.1582, 0.4717, 0.1582, 0.25, 0.25, 0.4496, 0.1167, 0.4496, 0.1167, 0.25, 0.25, 0.4197, 0.08029, 0.4197, 0.08029, 0.25, 0.25, 0.3833, 0.05045, 0.3833, 0.05045, 0.25, 0.25, 0.3418, 0.02827, 0.3418, 0.02827, 0.25, 0.25, 0.2968, 0.01461, 0.2968, 0.01461, 0.25, 0.25, 0.25, 0.01, 0.25, 0.01, 0.25, 0.25, 0.2032, 0.01461, 0.2032, 0.01461, 0.25, 0.25, 0.1582, 0.02827, 0.1582, 0.02827, 0.25, 0.25, 0.1167, 0.05045, 0.1167, 0.05045, 0.25, 0.25, 0.08029, 0.08029, 0.08029, 0.08029, 0.25, 0.25, 0.05045, 0.1167, 0.05045, 0.1167, 0.25, 0.25, 0.02827, 0.1582, 0.02827, 0.1582, 0.25, 0.25, 0.01461, 0.2032, 0.01461, 0.2032, 0.25, 0.25, 0.01, 0.25, 0.01, 0.25, 0.25, 0.25, 0.01461, 0.2968, 0.01461, 0.2968, 0.25, 0.25, 0.02827, 0.3418, 0.02827, 0.3418, 0.25, 0.25, 0.05045, 0.3833, 0.05045, 0.3833, 0.25, 0.25, 0.08029, 0.4197, 0.08029, 0.4197, 0.25, 0.25, 0.1167, 0.4496, 0.1167, 0.4496, 0.25, 0.25, 0.1582, 0.4717, 0.75, 0.49, 0.7968, 0.4854, 0.8418, 0.4717, 0.8833, 0.4496, 0.9197, 0.4197, 0.9496, 0.3833, 0.9717, 0.3418, 0.9854, 0.2968, 0.99, 0.25, 0.9854, 0.2032, 0.9717, 0.1582, 0.9496, 0.1167, 0.9197, 0.08029, 0.8833, 0.05045, 0.8418, 0.02827, 0.7968, 0.01461, 0.75, 0.01, 0.7032, 0.01461, 0.6582, 0.02827, 0.6167, 0.05045, 0.5803, 0.08029, 0.5504, 0.1167, 0.5283, 0.1582, 0.5146, 0.2032, 0.51, 0.25, 0.5146, 0.2968, 0.5283, 0.3418, 0.5504, 0.3833, 0.5803, 0.4197, 0.6167, 0.4496, 0.6582, 0.4717, 0.7032, 0.4854, 0.1582, 0.4717, 0.25, 0.25, 0.2032, 0.4854, 0.2032, 0.4854, 0.25, 0.25, 0.25, 0.49])
me_cone_002.materials.append(mat_material_002)
me_cone_002.use_remesh_fix_poles = True
me_cone_002.use_remesh_preserve_attributes = False
me_cone_002.use_mirror_vertex_groups = False
me_cone_002.update()

# ---- objects
ob_cylinder = bpy.data.objects.new('Cylinder', me_cylinder)
ob_cone_002 = bpy.data.objects.new('Cone.002', me_cone_002)

# ---- transforms, parenting, visibility, modifiers, constraints
ob_cylinder.location = (0.0, 0.0, 11.13)
ob_cylinder.scale = (1.0, 1.0, 11.13)
ob_cylinder.lineart.crease_threshold = 0.0
ob_cone_002.location = (0.0, 0.0, 28.67)
ob_cone_002.scale = (4.141, 4.141, 4.141)
ob_cone_002.lineart.crease_threshold = 0.0

# ---- collection membership
col_collection.objects.link(ob_cylinder)
col_collection.objects.link(ob_cone_002)

# ---- scene / render settings (as saved in the file)
scene.frame_start = 1; scene.frame_end = 250; scene.frame_set(1)
scene.render.engine = 'BLENDER_EEVEE_NEXT'
scene.cycles.use_denoising = False
scene.cycles.samples = 128
scene.cycles.sampling_pattern = 'TABULATED_SOBOL'
scene.cycles.use_adaptive_sampling = False
scene.cycles.use_light_tree = False
scene.view_settings.view_transform = 'Filmic'
bpy.context.view_layer.update()

# ---- added for rendering (the .blend has no active camera and no usable light): camera, sun
cam_auto = bpy.data.cameras.new('AutoCamera')
cam_auto.lens = 50.0
cam_auto.sensor_width = 36.0
cam_auto.clip_end = 1000.0
ob_auto_camera = bpy.data.objects.new('AutoCamera', cam_auto)
scene.collection.objects.link(ob_auto_camera)
ob_auto_camera.location = (35.8219, -42.9863, 45.0623)
ob_auto_camera.rotation_euler = (1.09748, -7.21219e-08, 0.694738)
scene.camera = ob_auto_camera
light_auto_sun = bpy.data.lights.new('AutoSun', 'SUN')
light_auto_sun.energy = 3.0
light_auto_sun.angle = 0.0523599
ob_auto_sun = bpy.data.objects.new('AutoSun', light_auto_sun)
scene.collection.objects.link(ob_auto_sun)
ob_auto_sun.rotation_euler = (0.872665, 0.174533, 0.523599)
bpy.context.view_layer.update()
